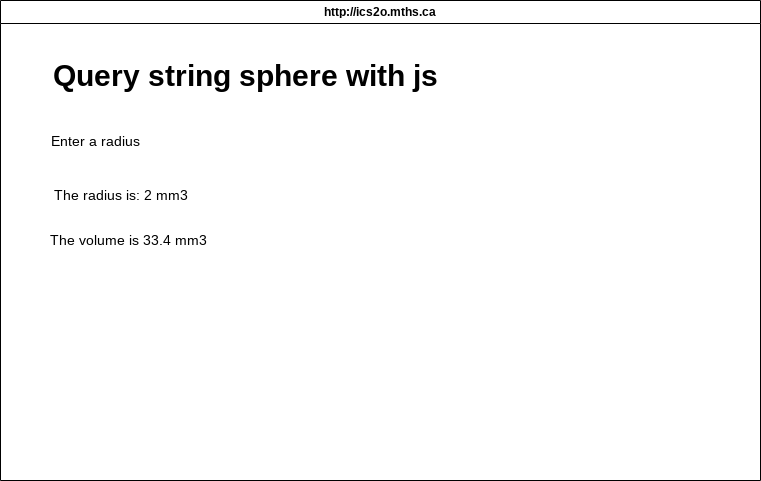

The diagram above was exported from draw.io. Its source (the exported page's mxGraphModel, read from the mxfile embedded in the PNG):
<mxGraphModel dx="1086" dy="692" grid="1" gridSize="10" guides="1" tooltips="1" connect="1" arrows="1" fold="1" page="1" pageScale="1" pageWidth="850" pageHeight="1100" math="0" shadow="0">
  <root>
    <mxCell id="0" />
    <mxCell id="1" parent="0" />
    <mxCell id="7" value="http://ics2o.mths.ca" style="swimlane;whiteSpace=wrap;html=1;" parent="1" vertex="1">
      <mxGeometry x="40" y="40" width="760" height="480" as="geometry" />
    </mxCell>
    <mxCell id="8" value="&lt;font style=&quot;font-size: 30px;&quot;&gt;&lt;b&gt;Query string sphere with js&lt;/b&gt;&lt;/font&gt;" style="text;html=1;align=center;verticalAlign=middle;resizable=0;points=[];autosize=1;strokeColor=none;fillColor=none;" vertex="1" parent="7">
      <mxGeometry x="40" y="50" width="410" height="50" as="geometry" />
    </mxCell>
    <mxCell id="9" value="&lt;font style=&quot;font-size: 14px;&quot;&gt;Enter a radius&lt;/font&gt;" style="text;html=1;align=center;verticalAlign=middle;resizable=0;points=[];autosize=1;strokeColor=none;fillColor=none;fontSize=30;" vertex="1" parent="7">
      <mxGeometry x="40" y="110" width="110" height="50" as="geometry" />
    </mxCell>
    <mxCell id="10" value="The radius is: 2 mm3" style="text;html=1;align=center;verticalAlign=middle;resizable=0;points=[];autosize=1;strokeColor=none;fillColor=none;fontSize=14;" vertex="1" parent="7">
      <mxGeometry x="40" y="180" width="160" height="30" as="geometry" />
    </mxCell>
    <mxCell id="11" value="The volume is 33.4 mm3&amp;nbsp;" style="text;html=1;align=center;verticalAlign=middle;resizable=0;points=[];autosize=1;strokeColor=none;fillColor=none;fontSize=14;" vertex="1" parent="7">
      <mxGeometry x="40" y="225" width="180" height="30" as="geometry" />
    </mxCell>
  </root>
</mxGraphModel>